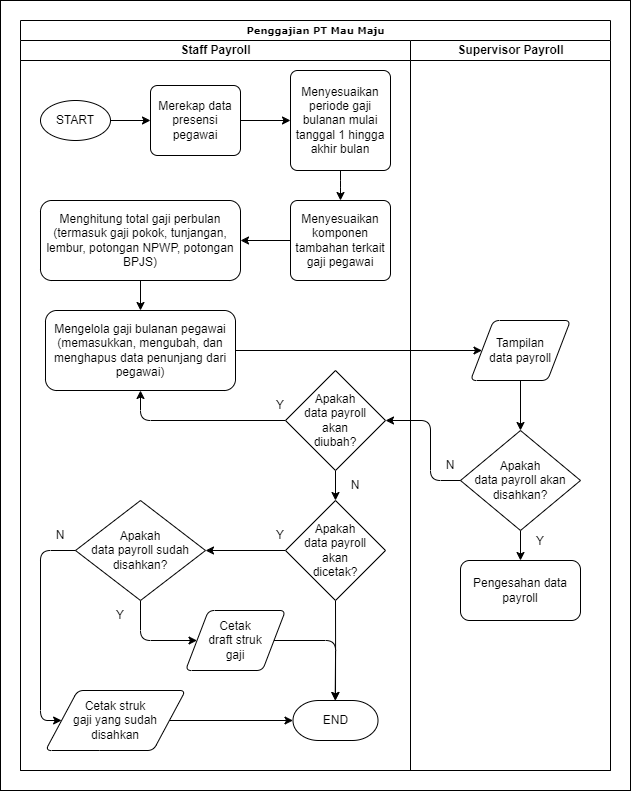

The diagram above was exported from draw.io. Its source (the exported page's mxGraphModel, read from the mxfile embedded in the PNG):
<mxGraphModel dx="3306" dy="1154" grid="1" gridSize="10" guides="1" tooltips="1" connect="1" arrows="1" fold="1" page="1" pageScale="1" pageWidth="1100" pageHeight="850" background="none" math="0" shadow="0">
  <root>
    <mxCell id="0" />
    <mxCell id="1" parent="0" />
    <mxCell id="KuaSc0z1JimJQ4M4JDve-98" value="" style="rounded=0;whiteSpace=wrap;html=1;" vertex="1" parent="1">
      <mxGeometry x="-950" y="40" width="630" height="790" as="geometry" />
    </mxCell>
    <mxCell id="KuaSc0z1JimJQ4M4JDve-1" value="&lt;font style=&quot;font-size: 10px;&quot;&gt;Penggajian PT Mau Maju&lt;/font&gt;" style="swimlane;html=1;childLayout=stackLayout;startSize=20;rounded=0;shadow=0;labelBackgroundColor=none;strokeWidth=1;fontFamily=Verdana;fontSize=8;align=center;" vertex="1" parent="1">
      <mxGeometry x="-930" y="60" width="590" height="750" as="geometry" />
    </mxCell>
    <mxCell id="KuaSc0z1JimJQ4M4JDve-2" value="Staff Payroll" style="swimlane;html=1;startSize=20;" vertex="1" parent="KuaSc0z1JimJQ4M4JDve-1">
      <mxGeometry y="20" width="390" height="730" as="geometry" />
    </mxCell>
    <mxCell id="KuaSc0z1JimJQ4M4JDve-55" style="edgeStyle=orthogonalEdgeStyle;rounded=0;orthogonalLoop=1;jettySize=auto;html=1;exitX=1;exitY=0.5;exitDx=0;exitDy=0;exitPerimeter=0;entryX=0;entryY=0.5;entryDx=0;entryDy=0;" edge="1" parent="KuaSc0z1JimJQ4M4JDve-2" source="KuaSc0z1JimJQ4M4JDve-44" target="KuaSc0z1JimJQ4M4JDve-51">
      <mxGeometry relative="1" as="geometry" />
    </mxCell>
    <mxCell id="KuaSc0z1JimJQ4M4JDve-44" value="START" style="strokeWidth=1;html=1;shape=mxgraph.flowchart.start_1;whiteSpace=wrap;" vertex="1" parent="KuaSc0z1JimJQ4M4JDve-2">
      <mxGeometry x="20" y="60" width="70" height="40" as="geometry" />
    </mxCell>
    <mxCell id="KuaSc0z1JimJQ4M4JDve-57" style="edgeStyle=orthogonalEdgeStyle;rounded=1;orthogonalLoop=1;jettySize=auto;html=1;entryX=0;entryY=0.5;entryDx=0;entryDy=0;" edge="1" parent="KuaSc0z1JimJQ4M4JDve-2" source="KuaSc0z1JimJQ4M4JDve-51" target="KuaSc0z1JimJQ4M4JDve-56">
      <mxGeometry relative="1" as="geometry" />
    </mxCell>
    <mxCell id="KuaSc0z1JimJQ4M4JDve-51" value="Merekap data &lt;br&gt;presensi pegawai" style="rounded=1;whiteSpace=wrap;html=1;absoluteArcSize=1;arcSize=14;strokeWidth=1;" vertex="1" parent="KuaSc0z1JimJQ4M4JDve-2">
      <mxGeometry x="130" y="45" width="90" height="70" as="geometry" />
    </mxCell>
    <mxCell id="KuaSc0z1JimJQ4M4JDve-59" value="" style="edgeStyle=orthogonalEdgeStyle;rounded=1;orthogonalLoop=1;jettySize=auto;html=1;" edge="1" parent="KuaSc0z1JimJQ4M4JDve-2" source="KuaSc0z1JimJQ4M4JDve-56" target="KuaSc0z1JimJQ4M4JDve-58">
      <mxGeometry relative="1" as="geometry" />
    </mxCell>
    <mxCell id="KuaSc0z1JimJQ4M4JDve-56" value="Menyesuaikan periode gaji bulanan mulai tanggal 1 hingga akhir bulan" style="rounded=1;whiteSpace=wrap;html=1;absoluteArcSize=1;arcSize=14;strokeWidth=1;" vertex="1" parent="KuaSc0z1JimJQ4M4JDve-2">
      <mxGeometry x="270" y="30" width="100" height="100" as="geometry" />
    </mxCell>
    <mxCell id="KuaSc0z1JimJQ4M4JDve-61" value="" style="edgeStyle=orthogonalEdgeStyle;rounded=0;orthogonalLoop=1;jettySize=auto;html=1;" edge="1" parent="KuaSc0z1JimJQ4M4JDve-2" source="KuaSc0z1JimJQ4M4JDve-58" target="KuaSc0z1JimJQ4M4JDve-60">
      <mxGeometry relative="1" as="geometry" />
    </mxCell>
    <mxCell id="KuaSc0z1JimJQ4M4JDve-58" value="Menyesuaikan komponen tambahan terkait gaji pegawai" style="rounded=1;whiteSpace=wrap;html=1;absoluteArcSize=1;arcSize=14;strokeWidth=1;" vertex="1" parent="KuaSc0z1JimJQ4M4JDve-2">
      <mxGeometry x="270" y="160" width="100" height="80" as="geometry" />
    </mxCell>
    <mxCell id="KuaSc0z1JimJQ4M4JDve-63" value="" style="edgeStyle=orthogonalEdgeStyle;rounded=0;orthogonalLoop=1;jettySize=auto;html=1;" edge="1" parent="KuaSc0z1JimJQ4M4JDve-2" source="KuaSc0z1JimJQ4M4JDve-60" target="KuaSc0z1JimJQ4M4JDve-62">
      <mxGeometry relative="1" as="geometry" />
    </mxCell>
    <mxCell id="KuaSc0z1JimJQ4M4JDve-60" value="Menghitung total gaji perbulan (termasuk gaji pokok, tunjangan, lembur, potongan NPWP, potongan BPJS)" style="whiteSpace=wrap;html=1;rounded=1;arcSize=14;strokeWidth=1;" vertex="1" parent="KuaSc0z1JimJQ4M4JDve-2">
      <mxGeometry x="20" y="160" width="200" height="80" as="geometry" />
    </mxCell>
    <mxCell id="KuaSc0z1JimJQ4M4JDve-62" value="Mengelola gaji bulanan pegawai&lt;br&gt;(memasukkan, mengubah, dan menghapus data penunjang dari pegawai)" style="whiteSpace=wrap;html=1;rounded=1;arcSize=14;strokeWidth=1;" vertex="1" parent="KuaSc0z1JimJQ4M4JDve-2">
      <mxGeometry x="25" y="270" width="190" height="80" as="geometry" />
    </mxCell>
    <mxCell id="KuaSc0z1JimJQ4M4JDve-87" style="edgeStyle=orthogonalEdgeStyle;rounded=0;orthogonalLoop=1;jettySize=auto;html=1;exitX=0;exitY=0.5;exitDx=0;exitDy=0;exitPerimeter=0;entryX=1;entryY=0.5;entryDx=0;entryDy=0;entryPerimeter=0;" edge="1" parent="KuaSc0z1JimJQ4M4JDve-2" source="KuaSc0z1JimJQ4M4JDve-73" target="KuaSc0z1JimJQ4M4JDve-86">
      <mxGeometry relative="1" as="geometry" />
    </mxCell>
    <mxCell id="KuaSc0z1JimJQ4M4JDve-97" style="edgeStyle=orthogonalEdgeStyle;rounded=0;orthogonalLoop=1;jettySize=auto;html=1;exitX=0.5;exitY=1;exitDx=0;exitDy=0;exitPerimeter=0;" edge="1" parent="KuaSc0z1JimJQ4M4JDve-2" source="KuaSc0z1JimJQ4M4JDve-73">
      <mxGeometry relative="1" as="geometry">
        <mxPoint x="314.6666666666665" y="660" as="targetPoint" />
      </mxGeometry>
    </mxCell>
    <mxCell id="KuaSc0z1JimJQ4M4JDve-73" value="Apakah&lt;br&gt;data payroll&lt;br&gt;akan &lt;br&gt;dicetak?" style="strokeWidth=1;html=1;shape=mxgraph.flowchart.decision;whiteSpace=wrap;" vertex="1" parent="KuaSc0z1JimJQ4M4JDve-2">
      <mxGeometry x="265" y="460" width="100" height="100" as="geometry" />
    </mxCell>
    <mxCell id="KuaSc0z1JimJQ4M4JDve-96" style="edgeStyle=orthogonalEdgeStyle;rounded=1;orthogonalLoop=1;jettySize=auto;html=1;exitX=1;exitY=0.5;exitDx=0;exitDy=0;entryX=0.5;entryY=0;entryDx=0;entryDy=0;entryPerimeter=0;" edge="1" parent="KuaSc0z1JimJQ4M4JDve-2" source="KuaSc0z1JimJQ4M4JDve-74" target="KuaSc0z1JimJQ4M4JDve-94">
      <mxGeometry relative="1" as="geometry" />
    </mxCell>
    <mxCell id="KuaSc0z1JimJQ4M4JDve-74" value="Cetak&lt;br&gt;draft struk&lt;br&gt;gaji" style="shape=parallelogram;html=1;strokeWidth=1;perimeter=parallelogramPerimeter;whiteSpace=wrap;rounded=1;arcSize=12;size=0.23;" vertex="1" parent="KuaSc0z1JimJQ4M4JDve-2">
      <mxGeometry x="165" y="570" width="100" height="60" as="geometry" />
    </mxCell>
    <mxCell id="KuaSc0z1JimJQ4M4JDve-77" value="Y" style="text;html=1;align=center;verticalAlign=middle;whiteSpace=wrap;rounded=0;" vertex="1" parent="KuaSc0z1JimJQ4M4JDve-2">
      <mxGeometry x="230" y="350" width="60" height="30" as="geometry" />
    </mxCell>
    <mxCell id="KuaSc0z1JimJQ4M4JDve-95" style="edgeStyle=orthogonalEdgeStyle;rounded=0;orthogonalLoop=1;jettySize=auto;html=1;exitX=1;exitY=0.5;exitDx=0;exitDy=0;" edge="1" parent="KuaSc0z1JimJQ4M4JDve-2" source="KuaSc0z1JimJQ4M4JDve-79" target="KuaSc0z1JimJQ4M4JDve-94">
      <mxGeometry relative="1" as="geometry" />
    </mxCell>
    <mxCell id="KuaSc0z1JimJQ4M4JDve-79" value="Cetak struk &lt;br&gt;gaji yang sudah &lt;br&gt;disahkan" style="shape=parallelogram;html=1;strokeWidth=1;perimeter=parallelogramPerimeter;whiteSpace=wrap;rounded=1;arcSize=12;size=0.23;" vertex="1" parent="KuaSc0z1JimJQ4M4JDve-2">
      <mxGeometry x="25" y="650" width="140" height="60" as="geometry" />
    </mxCell>
    <mxCell id="KuaSc0z1JimJQ4M4JDve-83" style="edgeStyle=orthogonalEdgeStyle;rounded=1;orthogonalLoop=1;jettySize=auto;html=1;exitX=0;exitY=0.5;exitDx=0;exitDy=0;exitPerimeter=0;entryX=0.5;entryY=1;entryDx=0;entryDy=0;" edge="1" parent="KuaSc0z1JimJQ4M4JDve-2" source="KuaSc0z1JimJQ4M4JDve-81" target="KuaSc0z1JimJQ4M4JDve-62">
      <mxGeometry relative="1" as="geometry" />
    </mxCell>
    <mxCell id="KuaSc0z1JimJQ4M4JDve-85" style="edgeStyle=orthogonalEdgeStyle;rounded=0;orthogonalLoop=1;jettySize=auto;html=1;exitX=0.5;exitY=1;exitDx=0;exitDy=0;exitPerimeter=0;entryX=0.5;entryY=0;entryDx=0;entryDy=0;entryPerimeter=0;" edge="1" parent="KuaSc0z1JimJQ4M4JDve-2" source="KuaSc0z1JimJQ4M4JDve-81" target="KuaSc0z1JimJQ4M4JDve-73">
      <mxGeometry relative="1" as="geometry" />
    </mxCell>
    <mxCell id="KuaSc0z1JimJQ4M4JDve-81" value="Apakah&lt;br&gt;data payroll&lt;br&gt;akan &lt;br&gt;diubah?" style="strokeWidth=1;html=1;shape=mxgraph.flowchart.decision;whiteSpace=wrap;" vertex="1" parent="KuaSc0z1JimJQ4M4JDve-2">
      <mxGeometry x="265" y="330" width="100" height="100" as="geometry" />
    </mxCell>
    <mxCell id="KuaSc0z1JimJQ4M4JDve-92" style="edgeStyle=orthogonalEdgeStyle;rounded=1;orthogonalLoop=1;jettySize=auto;html=1;exitX=0.5;exitY=1;exitDx=0;exitDy=0;exitPerimeter=0;entryX=0;entryY=0.5;entryDx=0;entryDy=0;" edge="1" parent="KuaSc0z1JimJQ4M4JDve-2" source="KuaSc0z1JimJQ4M4JDve-86" target="KuaSc0z1JimJQ4M4JDve-74">
      <mxGeometry relative="1" as="geometry">
        <Array as="points">
          <mxPoint x="120" y="600" />
        </Array>
      </mxGeometry>
    </mxCell>
    <mxCell id="KuaSc0z1JimJQ4M4JDve-86" value="Apakah&lt;br&gt;data payroll sudah &lt;br&gt;disahkan?" style="strokeWidth=1;html=1;shape=mxgraph.flowchart.decision;whiteSpace=wrap;" vertex="1" parent="KuaSc0z1JimJQ4M4JDve-2">
      <mxGeometry x="55" y="460" width="130" height="100" as="geometry" />
    </mxCell>
    <mxCell id="KuaSc0z1JimJQ4M4JDve-88" value="N" style="text;html=1;align=center;verticalAlign=middle;whiteSpace=wrap;rounded=0;" vertex="1" parent="KuaSc0z1JimJQ4M4JDve-2">
      <mxGeometry x="305" y="430" width="60" height="30" as="geometry" />
    </mxCell>
    <mxCell id="KuaSc0z1JimJQ4M4JDve-89" value="Y" style="text;html=1;align=center;verticalAlign=middle;whiteSpace=wrap;rounded=0;" vertex="1" parent="KuaSc0z1JimJQ4M4JDve-2">
      <mxGeometry x="230" y="480" width="60" height="30" as="geometry" />
    </mxCell>
    <mxCell id="KuaSc0z1JimJQ4M4JDve-91" style="edgeStyle=orthogonalEdgeStyle;rounded=1;orthogonalLoop=1;jettySize=auto;html=1;exitX=0.75;exitY=1;exitDx=0;exitDy=0;entryX=0;entryY=0.5;entryDx=0;entryDy=0;" edge="1" parent="KuaSc0z1JimJQ4M4JDve-2" source="KuaSc0z1JimJQ4M4JDve-90" target="KuaSc0z1JimJQ4M4JDve-79">
      <mxGeometry relative="1" as="geometry">
        <Array as="points">
          <mxPoint x="20" y="510" />
          <mxPoint x="20" y="680" />
        </Array>
      </mxGeometry>
    </mxCell>
    <mxCell id="KuaSc0z1JimJQ4M4JDve-90" value="N" style="text;html=1;align=center;verticalAlign=middle;whiteSpace=wrap;rounded=0;" vertex="1" parent="KuaSc0z1JimJQ4M4JDve-2">
      <mxGeometry x="10" y="480" width="60" height="30" as="geometry" />
    </mxCell>
    <mxCell id="KuaSc0z1JimJQ4M4JDve-93" value="Y" style="text;html=1;align=center;verticalAlign=middle;whiteSpace=wrap;rounded=0;" vertex="1" parent="KuaSc0z1JimJQ4M4JDve-2">
      <mxGeometry x="70" y="560" width="60" height="30" as="geometry" />
    </mxCell>
    <mxCell id="KuaSc0z1JimJQ4M4JDve-94" value="END" style="strokeWidth=1;html=1;shape=mxgraph.flowchart.terminator;whiteSpace=wrap;" vertex="1" parent="KuaSc0z1JimJQ4M4JDve-2">
      <mxGeometry x="272.5" y="660" width="85" height="40" as="geometry" />
    </mxCell>
    <mxCell id="KuaSc0z1JimJQ4M4JDve-19" value="Supervisor Payroll" style="swimlane;html=1;startSize=20;" vertex="1" parent="KuaSc0z1JimJQ4M4JDve-1">
      <mxGeometry x="390" y="20" width="200" height="730" as="geometry" />
    </mxCell>
    <mxCell id="KuaSc0z1JimJQ4M4JDve-67" value="" style="edgeStyle=orthogonalEdgeStyle;rounded=0;orthogonalLoop=1;jettySize=auto;html=1;" edge="1" parent="KuaSc0z1JimJQ4M4JDve-19" source="KuaSc0z1JimJQ4M4JDve-64" target="KuaSc0z1JimJQ4M4JDve-66">
      <mxGeometry relative="1" as="geometry" />
    </mxCell>
    <mxCell id="KuaSc0z1JimJQ4M4JDve-64" value="Tampilan &lt;br&gt;data payroll" style="shape=parallelogram;html=1;strokeWidth=1;perimeter=parallelogramPerimeter;whiteSpace=wrap;rounded=1;arcSize=12;size=0.23;" vertex="1" parent="KuaSc0z1JimJQ4M4JDve-19">
      <mxGeometry x="60" y="280" width="100" height="60" as="geometry" />
    </mxCell>
    <mxCell id="KuaSc0z1JimJQ4M4JDve-71" value="" style="edgeStyle=orthogonalEdgeStyle;rounded=0;orthogonalLoop=1;jettySize=auto;html=1;" edge="1" parent="KuaSc0z1JimJQ4M4JDve-19" source="KuaSc0z1JimJQ4M4JDve-66" target="KuaSc0z1JimJQ4M4JDve-70">
      <mxGeometry relative="1" as="geometry" />
    </mxCell>
    <mxCell id="KuaSc0z1JimJQ4M4JDve-66" value="Apakah&lt;br&gt;data payroll akan disahkan?" style="strokeWidth=1;html=1;shape=mxgraph.flowchart.decision;whiteSpace=wrap;" vertex="1" parent="KuaSc0z1JimJQ4M4JDve-19">
      <mxGeometry x="50" y="390" width="120" height="100" as="geometry" />
    </mxCell>
    <mxCell id="KuaSc0z1JimJQ4M4JDve-69" value="N" style="text;html=1;align=center;verticalAlign=middle;whiteSpace=wrap;rounded=0;" vertex="1" parent="KuaSc0z1JimJQ4M4JDve-19">
      <mxGeometry x="10" y="410" width="60" height="30" as="geometry" />
    </mxCell>
    <mxCell id="KuaSc0z1JimJQ4M4JDve-70" value="Pengesahan data payroll" style="rounded=1;whiteSpace=wrap;html=1;strokeWidth=1;" vertex="1" parent="KuaSc0z1JimJQ4M4JDve-19">
      <mxGeometry x="50" y="520" width="120" height="60" as="geometry" />
    </mxCell>
    <mxCell id="KuaSc0z1JimJQ4M4JDve-72" value="Y" style="text;html=1;align=center;verticalAlign=middle;whiteSpace=wrap;rounded=0;" vertex="1" parent="KuaSc0z1JimJQ4M4JDve-19">
      <mxGeometry x="100" y="486" width="60" height="30" as="geometry" />
    </mxCell>
    <mxCell id="KuaSc0z1JimJQ4M4JDve-65" style="edgeStyle=orthogonalEdgeStyle;rounded=0;orthogonalLoop=1;jettySize=auto;html=1;exitX=1;exitY=0.5;exitDx=0;exitDy=0;entryX=0;entryY=0.5;entryDx=0;entryDy=0;" edge="1" parent="KuaSc0z1JimJQ4M4JDve-1" source="KuaSc0z1JimJQ4M4JDve-62" target="KuaSc0z1JimJQ4M4JDve-64">
      <mxGeometry relative="1" as="geometry" />
    </mxCell>
    <mxCell id="KuaSc0z1JimJQ4M4JDve-84" style="edgeStyle=orthogonalEdgeStyle;rounded=1;orthogonalLoop=1;jettySize=auto;html=1;exitX=0;exitY=0.5;exitDx=0;exitDy=0;exitPerimeter=0;entryX=1;entryY=0.5;entryDx=0;entryDy=0;entryPerimeter=0;" edge="1" parent="KuaSc0z1JimJQ4M4JDve-1" source="KuaSc0z1JimJQ4M4JDve-66" target="KuaSc0z1JimJQ4M4JDve-81">
      <mxGeometry relative="1" as="geometry">
        <Array as="points">
          <mxPoint x="410" y="460" />
          <mxPoint x="410" y="400" />
        </Array>
      </mxGeometry>
    </mxCell>
  </root>
</mxGraphModel>